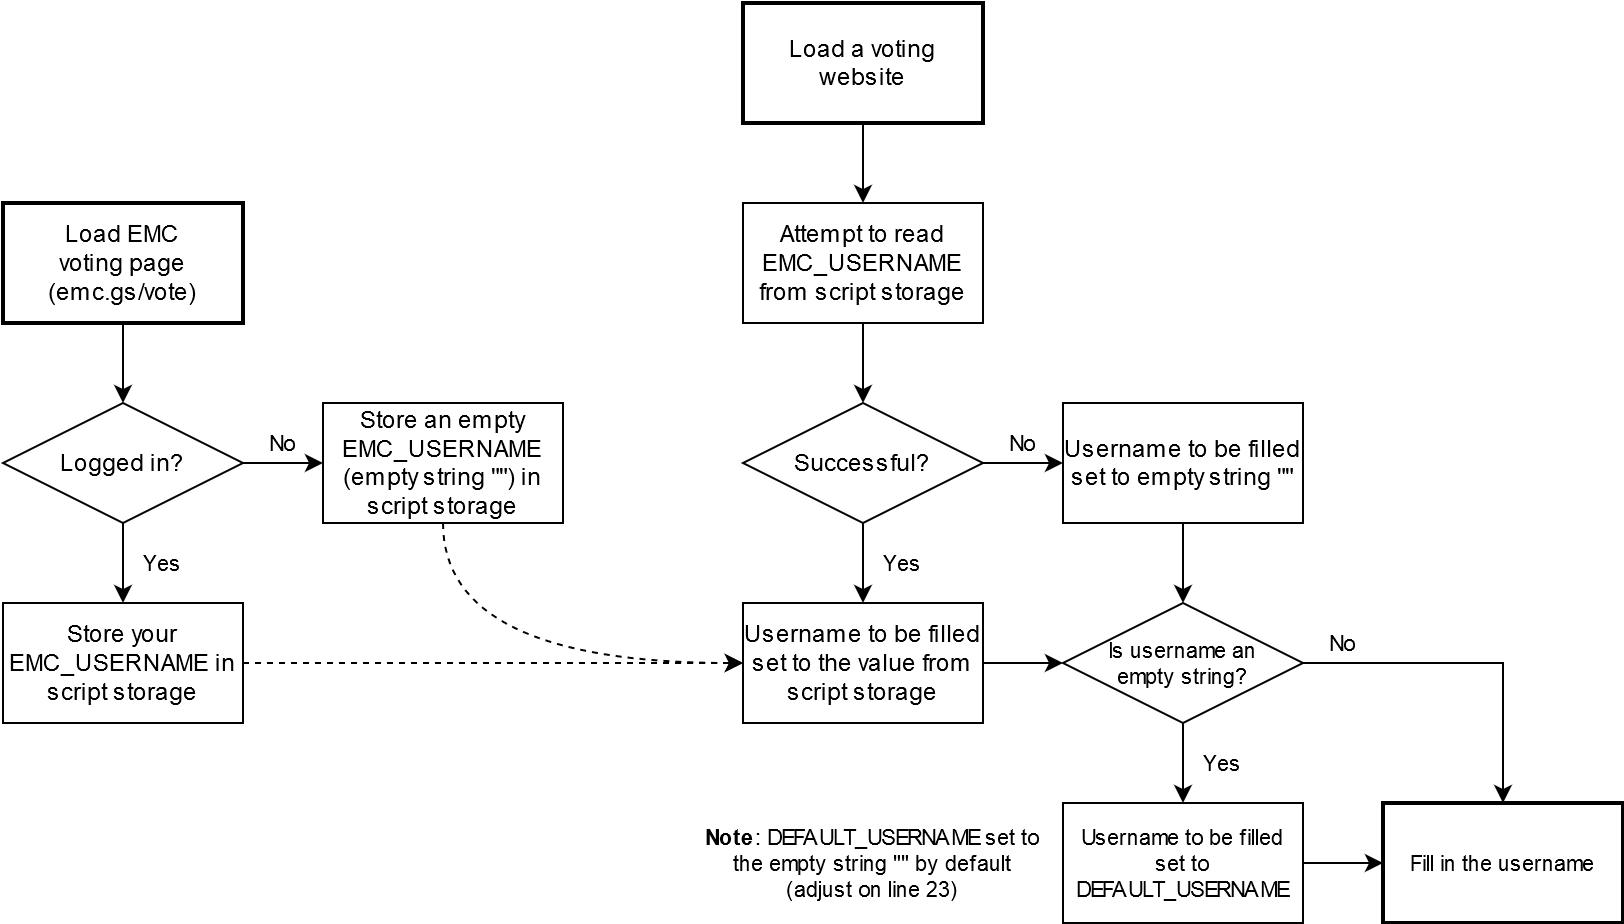

The diagram above was exported from draw.io. Its source (the exported page's mxGraphModel, read from the mxfile embedded in the PNG):
<mxGraphModel dx="1550" dy="835" grid="1" gridSize="10" guides="1" tooltips="1" connect="1" arrows="1" fold="1" page="1" pageScale="1" pageWidth="850" pageHeight="1100" math="0" shadow="0">
  <root>
    <mxCell id="0" />
    <mxCell id="1" parent="0" />
    <mxCell id="PvDTl3TyMs8_OWgX-Ki_-1" value="&lt;div&gt;Load EMC&lt;/div&gt;&lt;div&gt;voting page&lt;/div&gt;" style="rounded=0;whiteSpace=wrap;html=1;" vertex="1" parent="1">
      <mxGeometry x="30" y="170" width="120" height="60" as="geometry" />
    </mxCell>
    <mxCell id="PvDTl3TyMs8_OWgX-Ki_-4" style="edgeStyle=orthogonalEdgeStyle;rounded=0;orthogonalLoop=1;jettySize=auto;html=1;exitX=0.5;exitY=1;exitDx=0;exitDy=0;entryX=0.5;entryY=0;entryDx=0;entryDy=0;" edge="1" parent="1" source="PvDTl3TyMs8_OWgX-Ki_-2" target="PvDTl3TyMs8_OWgX-Ki_-3">
      <mxGeometry relative="1" as="geometry" />
    </mxCell>
    <mxCell id="PvDTl3TyMs8_OWgX-Ki_-2" value="&lt;div&gt;Load EMC&lt;/div&gt;&lt;div&gt;voting page&lt;/div&gt;&lt;div&gt;(emc.gs/vote)&lt;br&gt;&lt;/div&gt;" style="rounded=0;whiteSpace=wrap;html=1;strokeWidth=2;" vertex="1" parent="1">
      <mxGeometry x="30" y="170" width="120" height="60" as="geometry" />
    </mxCell>
    <mxCell id="PvDTl3TyMs8_OWgX-Ki_-7" style="edgeStyle=orthogonalEdgeStyle;rounded=0;orthogonalLoop=1;jettySize=auto;html=1;exitX=0.5;exitY=1;exitDx=0;exitDy=0;entryX=0.5;entryY=0;entryDx=0;entryDy=0;" edge="1" parent="1" source="PvDTl3TyMs8_OWgX-Ki_-3" target="PvDTl3TyMs8_OWgX-Ki_-5">
      <mxGeometry relative="1" as="geometry" />
    </mxCell>
    <mxCell id="PvDTl3TyMs8_OWgX-Ki_-9" value="" style="edgeStyle=orthogonalEdgeStyle;rounded=0;orthogonalLoop=1;jettySize=auto;html=1;" edge="1" parent="1" source="PvDTl3TyMs8_OWgX-Ki_-3" target="PvDTl3TyMs8_OWgX-Ki_-8">
      <mxGeometry relative="1" as="geometry" />
    </mxCell>
    <mxCell id="PvDTl3TyMs8_OWgX-Ki_-3" value="Logged in?" style="rhombus;whiteSpace=wrap;html=1;" vertex="1" parent="1">
      <mxGeometry x="30" y="270" width="120" height="60" as="geometry" />
    </mxCell>
    <mxCell id="PvDTl3TyMs8_OWgX-Ki_-32" style="edgeStyle=orthogonalEdgeStyle;curved=1;orthogonalLoop=1;jettySize=auto;html=1;exitX=1;exitY=0.5;exitDx=0;exitDy=0;entryX=0;entryY=0.5;entryDx=0;entryDy=0;dashed=1;fontSize=11;" edge="1" parent="1" source="PvDTl3TyMs8_OWgX-Ki_-5" target="PvDTl3TyMs8_OWgX-Ki_-18">
      <mxGeometry relative="1" as="geometry" />
    </mxCell>
    <mxCell id="PvDTl3TyMs8_OWgX-Ki_-5" value="Store your EMC_USERNAME in script storage" style="whiteSpace=wrap;html=1;" vertex="1" parent="1">
      <mxGeometry x="30" y="370" width="120" height="60" as="geometry" />
    </mxCell>
    <mxCell id="PvDTl3TyMs8_OWgX-Ki_-31" style="edgeStyle=orthogonalEdgeStyle;orthogonalLoop=1;jettySize=auto;html=1;exitX=0.5;exitY=1;exitDx=0;exitDy=0;entryX=0;entryY=0.5;entryDx=0;entryDy=0;fontSize=11;curved=1;dashed=1;" edge="1" parent="1" source="PvDTl3TyMs8_OWgX-Ki_-8" target="PvDTl3TyMs8_OWgX-Ki_-18">
      <mxGeometry relative="1" as="geometry" />
    </mxCell>
    <mxCell id="PvDTl3TyMs8_OWgX-Ki_-8" value="Store an empty EMC_USERNAME (empty string &quot;&quot;) in script storage" style="whiteSpace=wrap;html=1;" vertex="1" parent="1">
      <mxGeometry x="190" y="270" width="120" height="60" as="geometry" />
    </mxCell>
    <mxCell id="PvDTl3TyMs8_OWgX-Ki_-15" style="edgeStyle=orthogonalEdgeStyle;rounded=0;orthogonalLoop=1;jettySize=auto;html=1;exitX=0.5;exitY=1;exitDx=0;exitDy=0;entryX=0.5;entryY=0;entryDx=0;entryDy=0;" edge="1" parent="1" source="PvDTl3TyMs8_OWgX-Ki_-10" target="PvDTl3TyMs8_OWgX-Ki_-14">
      <mxGeometry relative="1" as="geometry" />
    </mxCell>
    <mxCell id="PvDTl3TyMs8_OWgX-Ki_-10" value="Load a voting website" style="rounded=0;whiteSpace=wrap;html=1;strokeWidth=2;" vertex="1" parent="1">
      <mxGeometry x="400" y="70" width="120" height="60" as="geometry" />
    </mxCell>
    <mxCell id="PvDTl3TyMs8_OWgX-Ki_-17" style="edgeStyle=orthogonalEdgeStyle;rounded=0;orthogonalLoop=1;jettySize=auto;html=1;exitX=0.5;exitY=1;exitDx=0;exitDy=0;entryX=0.5;entryY=0;entryDx=0;entryDy=0;" edge="1" parent="1" source="PvDTl3TyMs8_OWgX-Ki_-14" target="PvDTl3TyMs8_OWgX-Ki_-16">
      <mxGeometry relative="1" as="geometry" />
    </mxCell>
    <mxCell id="PvDTl3TyMs8_OWgX-Ki_-14" value="Attempt to read EMC_USERNAME from script storage" style="rounded=0;whiteSpace=wrap;html=1;" vertex="1" parent="1">
      <mxGeometry x="400" y="170" width="120" height="60" as="geometry" />
    </mxCell>
    <mxCell id="PvDTl3TyMs8_OWgX-Ki_-19" value="" style="edgeStyle=orthogonalEdgeStyle;rounded=0;orthogonalLoop=1;jettySize=auto;html=1;" edge="1" parent="1" source="PvDTl3TyMs8_OWgX-Ki_-16" target="PvDTl3TyMs8_OWgX-Ki_-18">
      <mxGeometry relative="1" as="geometry" />
    </mxCell>
    <mxCell id="PvDTl3TyMs8_OWgX-Ki_-21" value="" style="edgeStyle=orthogonalEdgeStyle;rounded=0;orthogonalLoop=1;jettySize=auto;html=1;" edge="1" parent="1" source="PvDTl3TyMs8_OWgX-Ki_-16" target="PvDTl3TyMs8_OWgX-Ki_-20">
      <mxGeometry relative="1" as="geometry" />
    </mxCell>
    <mxCell id="PvDTl3TyMs8_OWgX-Ki_-16" value="Successful?" style="rhombus;whiteSpace=wrap;html=1;" vertex="1" parent="1">
      <mxGeometry x="400" y="270" width="120" height="60" as="geometry" />
    </mxCell>
    <mxCell id="PvDTl3TyMs8_OWgX-Ki_-23" style="edgeStyle=orthogonalEdgeStyle;rounded=0;orthogonalLoop=1;jettySize=auto;html=1;exitX=1;exitY=0.5;exitDx=0;exitDy=0;entryX=0;entryY=0.5;entryDx=0;entryDy=0;" edge="1" parent="1" source="PvDTl3TyMs8_OWgX-Ki_-18" target="PvDTl3TyMs8_OWgX-Ki_-22">
      <mxGeometry relative="1" as="geometry" />
    </mxCell>
    <mxCell id="PvDTl3TyMs8_OWgX-Ki_-18" value="Username to be filled set to the value from script storage" style="whiteSpace=wrap;html=1;" vertex="1" parent="1">
      <mxGeometry x="400" y="370" width="120" height="60" as="geometry" />
    </mxCell>
    <mxCell id="PvDTl3TyMs8_OWgX-Ki_-24" style="edgeStyle=orthogonalEdgeStyle;rounded=0;orthogonalLoop=1;jettySize=auto;html=1;exitX=0.5;exitY=1;exitDx=0;exitDy=0;entryX=0.5;entryY=0;entryDx=0;entryDy=0;" edge="1" parent="1" source="PvDTl3TyMs8_OWgX-Ki_-20" target="PvDTl3TyMs8_OWgX-Ki_-22">
      <mxGeometry relative="1" as="geometry" />
    </mxCell>
    <mxCell id="PvDTl3TyMs8_OWgX-Ki_-20" value="Username to be filled set to empty string &quot;&quot;" style="whiteSpace=wrap;html=1;" vertex="1" parent="1">
      <mxGeometry x="560" y="270" width="120" height="60" as="geometry" />
    </mxCell>
    <mxCell id="PvDTl3TyMs8_OWgX-Ki_-26" value="" style="edgeStyle=orthogonalEdgeStyle;rounded=0;orthogonalLoop=1;jettySize=auto;html=1;fontSize=11;" edge="1" parent="1" source="PvDTl3TyMs8_OWgX-Ki_-22" target="PvDTl3TyMs8_OWgX-Ki_-25">
      <mxGeometry relative="1" as="geometry" />
    </mxCell>
    <mxCell id="PvDTl3TyMs8_OWgX-Ki_-30" style="edgeStyle=orthogonalEdgeStyle;rounded=0;orthogonalLoop=1;jettySize=auto;html=1;exitX=1;exitY=0.5;exitDx=0;exitDy=0;entryX=0.5;entryY=0;entryDx=0;entryDy=0;fontSize=11;" edge="1" parent="1" source="PvDTl3TyMs8_OWgX-Ki_-22" target="PvDTl3TyMs8_OWgX-Ki_-28">
      <mxGeometry relative="1" as="geometry" />
    </mxCell>
    <mxCell id="PvDTl3TyMs8_OWgX-Ki_-22" value="&lt;div style=&quot;font-size: 11px&quot;&gt;Is username an&lt;/div&gt;&lt;div style=&quot;font-size: 11px&quot;&gt;empty string?&lt;/div&gt;" style="rhombus;whiteSpace=wrap;html=1;fontSize=11;" vertex="1" parent="1">
      <mxGeometry x="560" y="370" width="120" height="60" as="geometry" />
    </mxCell>
    <mxCell id="PvDTl3TyMs8_OWgX-Ki_-29" style="edgeStyle=orthogonalEdgeStyle;rounded=0;orthogonalLoop=1;jettySize=auto;html=1;exitX=1;exitY=0.5;exitDx=0;exitDy=0;entryX=0;entryY=0.5;entryDx=0;entryDy=0;fontSize=11;" edge="1" parent="1" source="PvDTl3TyMs8_OWgX-Ki_-25" target="PvDTl3TyMs8_OWgX-Ki_-28">
      <mxGeometry relative="1" as="geometry" />
    </mxCell>
    <mxCell id="PvDTl3TyMs8_OWgX-Ki_-25" value="Username to be filled set to DEFAULT_USERNAME" style="whiteSpace=wrap;html=1;fontSize=11;" vertex="1" parent="1">
      <mxGeometry x="560" y="470" width="120" height="60" as="geometry" />
    </mxCell>
    <mxCell id="PvDTl3TyMs8_OWgX-Ki_-28" value="Fill in the username" style="rounded=0;whiteSpace=wrap;html=1;fontSize=11;strokeWidth=2;" vertex="1" parent="1">
      <mxGeometry x="720" y="470" width="120" height="60" as="geometry" />
    </mxCell>
    <mxCell id="PvDTl3TyMs8_OWgX-Ki_-35" value="Yes" style="text;html=1;strokeColor=none;fillColor=none;align=center;verticalAlign=middle;whiteSpace=wrap;rounded=0;fontSize=11;" vertex="1" parent="1">
      <mxGeometry x="90" y="340" width="40" height="20" as="geometry" />
    </mxCell>
    <mxCell id="PvDTl3TyMs8_OWgX-Ki_-36" value="No" style="text;html=1;strokeColor=none;fillColor=none;align=center;verticalAlign=middle;whiteSpace=wrap;rounded=0;fontSize=11;" vertex="1" parent="1">
      <mxGeometry x="150" y="280" width="40" height="20" as="geometry" />
    </mxCell>
    <mxCell id="PvDTl3TyMs8_OWgX-Ki_-37" value="Yes" style="text;html=1;strokeColor=none;fillColor=none;align=center;verticalAlign=middle;whiteSpace=wrap;rounded=0;fontSize=11;" vertex="1" parent="1">
      <mxGeometry x="460" y="340" width="40" height="20" as="geometry" />
    </mxCell>
    <mxCell id="PvDTl3TyMs8_OWgX-Ki_-38" value="Yes" style="text;html=1;strokeColor=none;fillColor=none;align=center;verticalAlign=middle;whiteSpace=wrap;rounded=0;fontSize=11;" vertex="1" parent="1">
      <mxGeometry x="620" y="440" width="40" height="20" as="geometry" />
    </mxCell>
    <mxCell id="PvDTl3TyMs8_OWgX-Ki_-39" value="No" style="text;html=1;strokeColor=none;fillColor=none;align=center;verticalAlign=middle;whiteSpace=wrap;rounded=0;fontSize=11;" vertex="1" parent="1">
      <mxGeometry x="520" y="280" width="40" height="20" as="geometry" />
    </mxCell>
    <mxCell id="PvDTl3TyMs8_OWgX-Ki_-40" value="No" style="text;html=1;strokeColor=none;fillColor=none;align=center;verticalAlign=middle;whiteSpace=wrap;rounded=0;fontSize=11;" vertex="1" parent="1">
      <mxGeometry x="680" y="380" width="40" height="20" as="geometry" />
    </mxCell>
    <mxCell id="PvDTl3TyMs8_OWgX-Ki_-41" value="&lt;b&gt;Note&lt;/b&gt;: DEFAULT_USERNAME set to the empty string &quot;&quot; by default (adjust on line 23)" style="text;html=1;strokeColor=none;fillColor=none;align=center;verticalAlign=middle;whiteSpace=wrap;rounded=0;fontSize=11;" vertex="1" parent="1">
      <mxGeometry x="380" y="475" width="170" height="50" as="geometry" />
    </mxCell>
  </root>
</mxGraphModel>